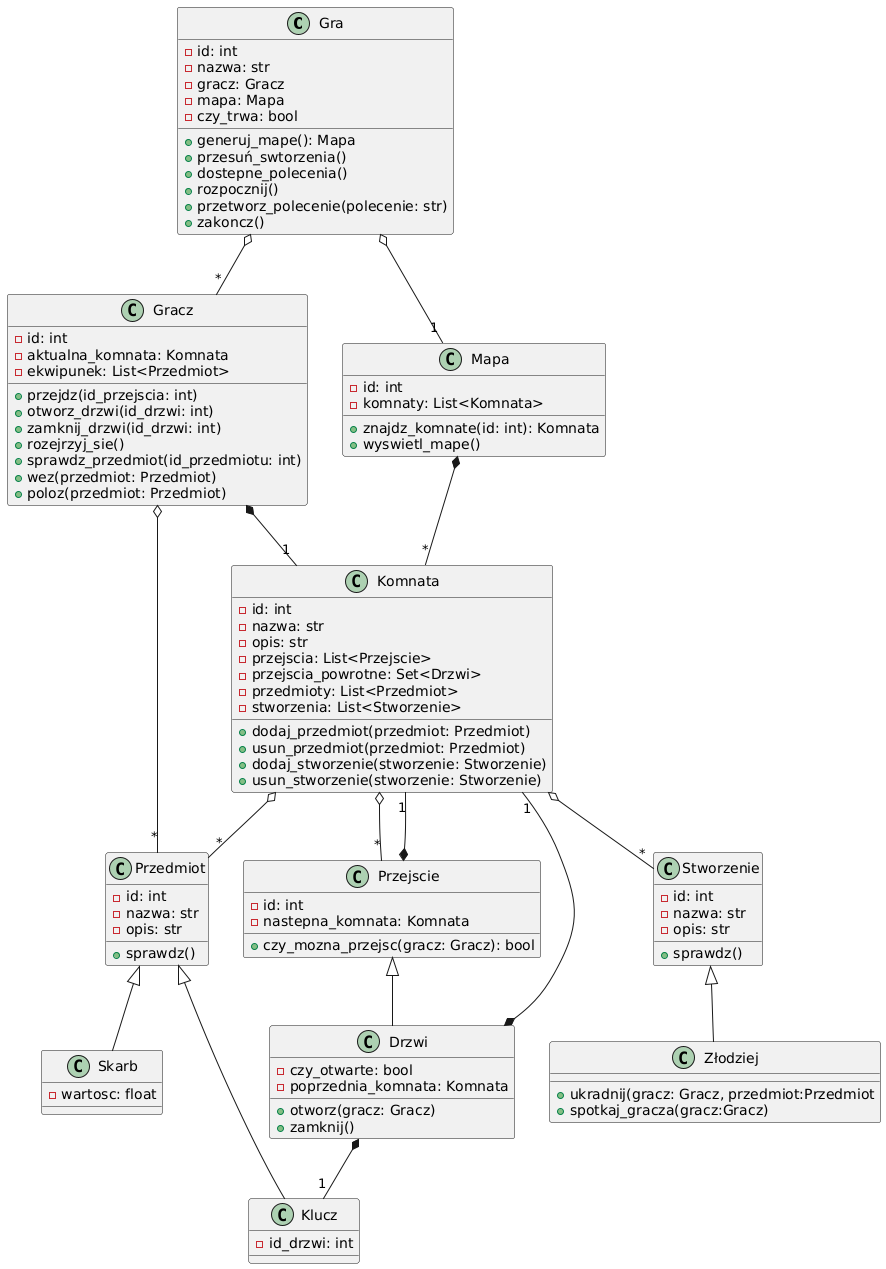

The diagram above was rendered by PlantUML. Its source (embedded in the PNG):
@startuml
class Gra {
  - id: int
  - nazwa: str
  - gracz: Gracz
  - mapa: Mapa
  - czy_trwa: bool
  + generuj_mape(): Mapa
  + przesuń_swtorzenia()
  + dostepne_polecenia()
  + rozpocznij()
  + przetworz_polecenie(polecenie: str)
  + zakoncz()
}

class Gracz {
  - id: int
  - aktualna_komnata: Komnata
  - ekwipunek: List<Przedmiot>
  + przejdz(id_przejscia: int)
  + otworz_drzwi(id_drzwi: int)
  + zamknij_drzwi(id_drzwi: int)
  + rozejrzyj_sie()
  + sprawdz_przedmiot(id_przedmiotu: int)
  + wez(przedmiot: Przedmiot)
  + poloz(przedmiot: Przedmiot)
}

class Mapa {
  - id: int
  - komnaty: List<Komnata>
  + znajdz_komnate(id: int): Komnata
  + wyswietl_mape()
}

class Komnata {
  - id: int
  - nazwa: str
  - opis: str
  - przejscia: List<Przejscie>
  - przejscia_powrotne: Set<Drzwi>
  - przedmioty: List<Przedmiot>
  - stworzenia: List<Stworzenie>
  + dodaj_przedmiot(przedmiot: Przedmiot)
  + usun_przedmiot(przedmiot: Przedmiot)
  + dodaj_stworzenie(stworzenie: Stworzenie)
  + usun_stworzenie(stworzenie: Stworzenie)
}

class Przedmiot {
  - id: int
  - nazwa: str
  - opis: str
  + sprawdz()
}

class Skarb {
  - wartosc: float
}

class Klucz {
  - id_drzwi: int
}

class Przejscie {
  - id: int
  - nastepna_komnata: Komnata
  + czy_mozna_przejsc(gracz: Gracz): bool
}

class Drzwi {
  - czy_otwarte: bool
  - poprzednia_komnata: Komnata
  + otworz(gracz: Gracz)
  + zamknij()
}

class Stworzenie {
  - id: int
  - nazwa: str
  - opis: str
  + sprawdz()
}

class Złodziej {
  + ukradnij(gracz: Gracz, przedmiot:Przedmiot
  + spotkaj_gracza(gracz:Gracz)
}


' Dziedziczenie
Przedmiot <|-- Skarb
Przedmiot <|-- Klucz
Przejscie <|-- Drzwi
Stworzenie <|-- Złodziej

' Agregacje
Gra o-- "*" Gracz 
Gra o-- "1" Mapa 
Gracz *-- "1" Komnata 
Gracz o-- "*" Przedmiot 
Mapa *-- "*" Komnata 
Komnata o-- "*" Przedmiot 
Komnata o-- "*" Stworzenie 
Komnata o-- "*" Przejscie 
Drzwi *-- "1" Klucz 
Drzwi *-- "1" Komnata 
Przejscie *-- "1" Komnata
@enduml